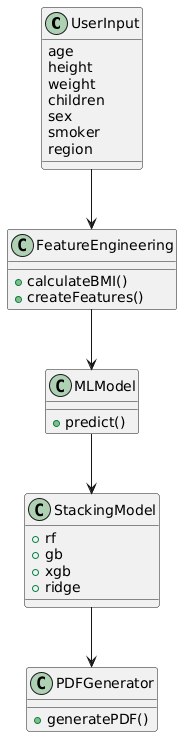

The diagram above was rendered by PlantUML. Its source (embedded in the PNG):
@startuml
class UserInput {
    age
    height
    weight
    children
    sex
    smoker
    region
}

class FeatureEngineering {
    +calculateBMI()
    +createFeatures()
}

class MLModel {
    +predict()
}

class StackingModel {
    +rf
    +gb
    +xgb
    +ridge
}

class PDFGenerator {
    +generatePDF()
}

UserInput --> FeatureEngineering
FeatureEngineering --> MLModel
MLModel --> StackingModel
StackingModel --> PDFGenerator
@enduml